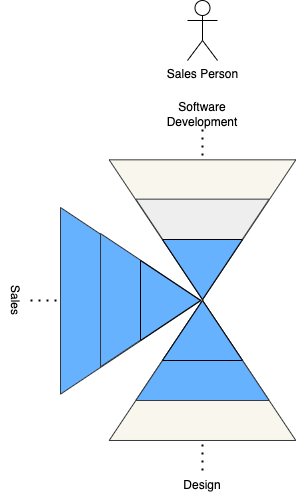

The diagram above was exported from draw.io. Its source (the exported page's mxGraphModel, read from the mxfile embedded in the PNG):
<mxGraphModel dx="1515" dy="650" grid="1" gridSize="10" guides="1" tooltips="1" connect="1" arrows="1" fold="1" page="1" pageScale="1" pageWidth="827" pageHeight="1169" math="0" shadow="0">
  <root>
    <mxCell id="0" />
    <mxCell id="1" parent="0" />
    <mxCell id="m08fKiuPQdwAzjR5jR6g-45" value="" style="group;rotation=-180;fillColor=default;container=0;" parent="1" vertex="1" connectable="0">
      <mxGeometry x="222.99999999999994" y="489" width="269.99" height="170.01" as="geometry" />
    </mxCell>
    <mxCell id="m08fKiuPQdwAzjR5jR6g-51" value="Software Development" style="text;html=1;align=center;verticalAlign=middle;whiteSpace=wrap;rounded=0;" parent="1" vertex="1">
      <mxGeometry x="370" y="459" width="60" height="30" as="geometry" />
    </mxCell>
    <mxCell id="m08fKiuPQdwAzjR5jR6g-52" value="Design" style="text;html=1;align=center;verticalAlign=middle;whiteSpace=wrap;rounded=0;" parent="1" vertex="1">
      <mxGeometry x="370" y="830" width="60" height="30" as="geometry" />
    </mxCell>
    <mxCell id="m08fKiuPQdwAzjR5jR6g-46" value="" style="endArrow=none;dashed=1;html=1;dashPattern=1 3;strokeWidth=2;rounded=0;entryX=1;entryY=0.5;entryDx=0;entryDy=0;" parent="1" target="m08fKiuPQdwAzjR5jR6g-50" edge="1">
      <mxGeometry width="50" height="50" relative="1" as="geometry">
        <mxPoint x="399.99999999999994" y="489" as="sourcePoint" />
        <mxPoint x="399.99999999999994" y="679" as="targetPoint" />
      </mxGeometry>
    </mxCell>
    <mxCell id="m08fKiuPQdwAzjR5jR6g-47" value="" style="group;rotation=-180;fillColor=default;" parent="1" vertex="1" connectable="0">
      <mxGeometry x="222.99999999999994" y="519" width="269.99" height="140" as="geometry" />
    </mxCell>
    <mxCell id="m08fKiuPQdwAzjR5jR6g-48" value="" style="triangle;whiteSpace=wrap;html=1;rotation=-270;fillColor=#f9f7ed;strokeColor=#36393d;" parent="m08fKiuPQdwAzjR5jR6g-47" vertex="1">
      <mxGeometry x="107" y="-23" width="140" height="186.66" as="geometry" />
    </mxCell>
    <mxCell id="m08fKiuPQdwAzjR5jR6g-49" value="" style="triangle;whiteSpace=wrap;html=1;rotation=-270;fillColor=#eeeeee;strokeColor=#36393d;" parent="m08fKiuPQdwAzjR5jR6g-47" vertex="1">
      <mxGeometry x="127" y="23" width="100" height="133.33" as="geometry" />
    </mxCell>
    <mxCell id="m08fKiuPQdwAzjR5jR6g-50" value="" style="triangle;whiteSpace=wrap;html=1;rotation=-270;fillColor=#66B2FF;" parent="m08fKiuPQdwAzjR5jR6g-47" vertex="1">
      <mxGeometry x="147" y="70" width="60" height="80" as="geometry" />
    </mxCell>
    <mxCell id="m08fKiuPQdwAzjR5jR6g-17" value="" style="endArrow=none;dashed=1;html=1;dashPattern=1 3;strokeWidth=2;rounded=0;entryX=1;entryY=0.5;entryDx=0;entryDy=0;" parent="1" target="m08fKiuPQdwAzjR5jR6g-8" edge="1">
      <mxGeometry width="50" height="50" relative="1" as="geometry">
        <mxPoint x="400" y="830" as="sourcePoint" />
        <mxPoint x="400" y="640" as="targetPoint" />
      </mxGeometry>
    </mxCell>
    <mxCell id="m08fKiuPQdwAzjR5jR6g-11" value="" style="triangle;whiteSpace=wrap;html=1;rotation=-90;fillColor=#f9f7ed;strokeColor=#36393d;" parent="1" vertex="1">
      <mxGeometry x="330" y="636.66" width="140" height="186.66" as="geometry" />
    </mxCell>
    <mxCell id="m08fKiuPQdwAzjR5jR6g-10" value="" style="triangle;whiteSpace=wrap;html=1;rotation=-90;fillColor=#66B2FF;strokeColor=#36393d;" parent="1" vertex="1">
      <mxGeometry x="350" y="643.33" width="100" height="133.33" as="geometry" />
    </mxCell>
    <mxCell id="m08fKiuPQdwAzjR5jR6g-8" value="" style="triangle;whiteSpace=wrap;html=1;rotation=-90;fillColor=#66B2FF;" parent="1" vertex="1">
      <mxGeometry x="370" y="650" width="60" height="80" as="geometry" />
    </mxCell>
    <mxCell id="m08fKiuPQdwAzjR5jR6g-75" value="Sales Person" style="shape=umlActor;verticalLabelPosition=bottom;verticalAlign=top;html=1;outlineConnect=0;" parent="1" vertex="1">
      <mxGeometry x="385" y="360" width="30" height="60" as="geometry" />
    </mxCell>
    <mxCell id="Kzgyj1Ew4HGuMZkhABNa-6" value="" style="group;rotation=90;" vertex="1" connectable="0" parent="1">
      <mxGeometry x="204.99999999999994" y="560" width="186.65999999999997" height="200.01" as="geometry" />
    </mxCell>
    <mxCell id="Kzgyj1Ew4HGuMZkhABNa-1" value="Sales" style="text;html=1;align=center;verticalAlign=middle;whiteSpace=wrap;rounded=0;rotation=90;" vertex="1" parent="Kzgyj1Ew4HGuMZkhABNa-6">
      <mxGeometry x="-22" y="85" width="60" height="30" as="geometry" />
    </mxCell>
    <mxCell id="Kzgyj1Ew4HGuMZkhABNa-2" value="" style="endArrow=none;dashed=1;html=1;dashPattern=1 3;strokeWidth=2;rounded=0;entryX=1;entryY=0.5;entryDx=0;entryDy=0;" edge="1" parent="Kzgyj1Ew4HGuMZkhABNa-6" target="Kzgyj1Ew4HGuMZkhABNa-5">
      <mxGeometry width="50" height="50" relative="1" as="geometry">
        <mxPoint x="23" y="100" as="sourcePoint" />
        <mxPoint x="213" y="100" as="targetPoint" />
      </mxGeometry>
    </mxCell>
    <mxCell id="Kzgyj1Ew4HGuMZkhABNa-3" value="" style="triangle;whiteSpace=wrap;html=1;rotation=0;fillColor=#66B2FF;strokeColor=#36393d;" vertex="1" parent="Kzgyj1Ew4HGuMZkhABNa-6">
      <mxGeometry x="53" y="7" width="140" height="186.66" as="geometry" />
    </mxCell>
    <mxCell id="Kzgyj1Ew4HGuMZkhABNa-4" value="" style="triangle;whiteSpace=wrap;html=1;rotation=0;fillColor=#66B2FF;strokeColor=#36393d;" vertex="1" parent="Kzgyj1Ew4HGuMZkhABNa-6">
      <mxGeometry x="93" y="33" width="100" height="133.33" as="geometry" />
    </mxCell>
    <mxCell id="Kzgyj1Ew4HGuMZkhABNa-5" value="" style="triangle;whiteSpace=wrap;html=1;rotation=0;fillColor=#66B2FF;" vertex="1" parent="Kzgyj1Ew4HGuMZkhABNa-6">
      <mxGeometry x="133" y="60" width="60" height="80" as="geometry" />
    </mxCell>
  </root>
</mxGraphModel>